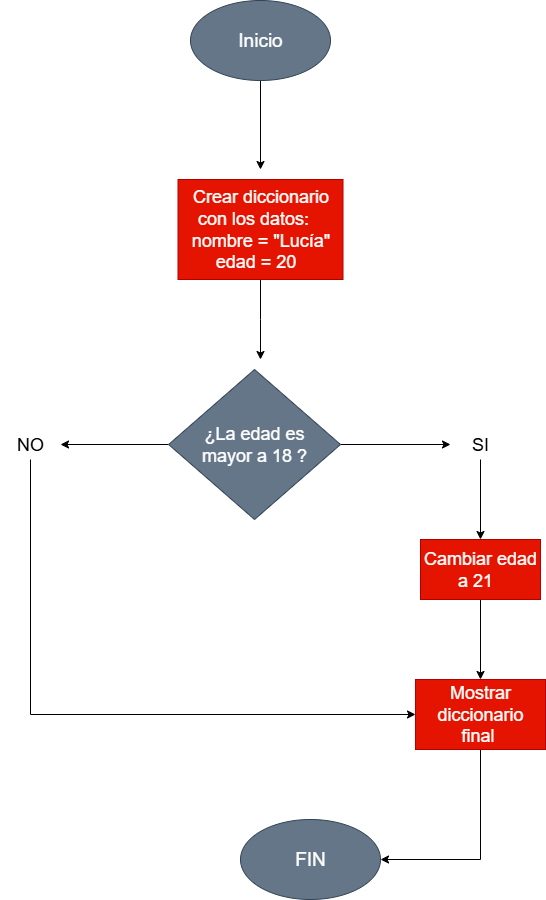

The diagram above was exported from draw.io. Its source (the exported page's mxGraphModel, read from the mxfile embedded in the PNG):
<mxGraphModel dx="872" dy="499" grid="1" gridSize="10" guides="1" tooltips="1" connect="1" arrows="1" fold="1" page="1" pageScale="1" pageWidth="827" pageHeight="1169" math="0" shadow="0">
  <root>
    <mxCell id="0" />
    <mxCell id="1" parent="0" />
    <mxCell id="XyXYfsmoOx8_1LKiq6vj-1" value="" style="edgeStyle=orthogonalEdgeStyle;rounded=0;orthogonalLoop=1;jettySize=auto;html=1;" edge="1" parent="1" source="XyXYfsmoOx8_1LKiq6vj-2">
      <mxGeometry relative="1" as="geometry">
        <mxPoint x="400" y="170" as="targetPoint" />
      </mxGeometry>
    </mxCell>
    <mxCell id="XyXYfsmoOx8_1LKiq6vj-2" value="&lt;font style=&quot;font-size: 19px;&quot;&gt;Inicio&lt;/font&gt;" style="ellipse;whiteSpace=wrap;html=1;fillColor=#647687;strokeColor=#314354;fontColor=#ffffff;" vertex="1" parent="1">
      <mxGeometry x="330" y="1" width="140" height="80" as="geometry" />
    </mxCell>
    <mxCell id="XyXYfsmoOx8_1LKiq6vj-62" value="" style="edgeStyle=orthogonalEdgeStyle;rounded=0;orthogonalLoop=1;jettySize=auto;html=1;" edge="1" parent="1" source="XyXYfsmoOx8_1LKiq6vj-4">
      <mxGeometry relative="1" as="geometry">
        <mxPoint x="400" y="360" as="targetPoint" />
      </mxGeometry>
    </mxCell>
    <mxCell id="XyXYfsmoOx8_1LKiq6vj-4" value="&lt;div&gt;&lt;span style=&quot;font-size: 18px;&quot;&gt;Crear diccionario con los datos:&amp;nbsp; &amp;nbsp; &amp;nbsp;&lt;/span&gt;&lt;span style=&quot;background-color: transparent; color: light-dark(rgb(255, 255, 255), rgb(18, 18, 18)); font-size: 18px;&quot;&gt;nombre = &quot;Lucía&quot;&amp;nbsp;&lt;/span&gt;&lt;/div&gt;&lt;div&gt;&lt;span style=&quot;background-color: transparent; color: light-dark(rgb(255, 255, 255), rgb(18, 18, 18)); font-size: 18px;&quot;&gt;edad = 20&amp;nbsp;&amp;nbsp;&lt;/span&gt;&lt;/div&gt;" style="rounded=0;whiteSpace=wrap;html=1;fillColor=#e51400;strokeColor=#B20000;fontColor=#ffffff;" vertex="1" parent="1">
      <mxGeometry x="317.5" y="180" width="165" height="100" as="geometry" />
    </mxCell>
    <mxCell id="XyXYfsmoOx8_1LKiq6vj-52" value="" style="edgeStyle=orthogonalEdgeStyle;rounded=0;orthogonalLoop=1;jettySize=auto;html=1;" edge="1" parent="1" source="XyXYfsmoOx8_1LKiq6vj-7" target="XyXYfsmoOx8_1LKiq6vj-9">
      <mxGeometry relative="1" as="geometry" />
    </mxCell>
    <mxCell id="XyXYfsmoOx8_1LKiq6vj-79" value="" style="edgeStyle=orthogonalEdgeStyle;rounded=0;orthogonalLoop=1;jettySize=auto;html=1;" edge="1" parent="1" source="XyXYfsmoOx8_1LKiq6vj-7" target="XyXYfsmoOx8_1LKiq6vj-11">
      <mxGeometry relative="1" as="geometry" />
    </mxCell>
    <mxCell id="XyXYfsmoOx8_1LKiq6vj-7" value="&lt;span style=&quot;font-size: 18px;&quot;&gt;¿La edad es&lt;/span&gt;&lt;div&gt;&lt;span style=&quot;font-size: 18px;&quot;&gt;&amp;nbsp;mayor a&amp;nbsp;&lt;/span&gt;&lt;span style=&quot;font-size: 18px; background-color: transparent; color: light-dark(rgb(255, 255, 255), rgb(18, 18, 18));&quot;&gt;18 ?&amp;nbsp;&lt;/span&gt;&lt;/div&gt;" style="rhombus;whiteSpace=wrap;html=1;fillColor=#647687;strokeColor=#314354;fontColor=#ffffff;" vertex="1" parent="1">
      <mxGeometry x="308.12" y="370" width="171.88" height="150" as="geometry" />
    </mxCell>
    <mxCell id="XyXYfsmoOx8_1LKiq6vj-74" value="" style="edgeStyle=orthogonalEdgeStyle;rounded=0;orthogonalLoop=1;jettySize=auto;html=1;" edge="1" parent="1" source="XyXYfsmoOx8_1LKiq6vj-9" target="XyXYfsmoOx8_1LKiq6vj-73">
      <mxGeometry relative="1" as="geometry" />
    </mxCell>
    <mxCell id="XyXYfsmoOx8_1LKiq6vj-9" value="&lt;font style=&quot;font-size: 18px;&quot;&gt;SI&lt;/font&gt;" style="text;html=1;align=center;verticalAlign=middle;whiteSpace=wrap;rounded=0;" vertex="1" parent="1">
      <mxGeometry x="590" y="430" width="60" height="30" as="geometry" />
    </mxCell>
    <mxCell id="XyXYfsmoOx8_1LKiq6vj-16" value="&lt;span style=&quot;font-size: 19px;&quot;&gt;FIN&lt;/span&gt;" style="ellipse;whiteSpace=wrap;html=1;fillColor=#647687;strokeColor=#314354;fontColor=#ffffff;" vertex="1" parent="1">
      <mxGeometry x="380" y="820" width="140" height="80" as="geometry" />
    </mxCell>
    <mxCell id="XyXYfsmoOx8_1LKiq6vj-84" value="" style="edgeStyle=orthogonalEdgeStyle;rounded=0;orthogonalLoop=1;jettySize=auto;html=1;entryX=0;entryY=0.5;entryDx=0;entryDy=0;exitX=0.5;exitY=1;exitDx=0;exitDy=0;" edge="1" parent="1" source="XyXYfsmoOx8_1LKiq6vj-11" target="XyXYfsmoOx8_1LKiq6vj-81">
      <mxGeometry relative="1" as="geometry">
        <mxPoint x="170" y="720" as="targetPoint" />
      </mxGeometry>
    </mxCell>
    <mxCell id="XyXYfsmoOx8_1LKiq6vj-11" value="&lt;span style=&quot;font-size: 18px;&quot;&gt;NO&lt;/span&gt;" style="text;html=1;align=center;verticalAlign=middle;whiteSpace=wrap;rounded=0;" vertex="1" parent="1">
      <mxGeometry x="140" y="430" width="60" height="30" as="geometry" />
    </mxCell>
    <mxCell id="XyXYfsmoOx8_1LKiq6vj-82" value="" style="edgeStyle=orthogonalEdgeStyle;rounded=0;orthogonalLoop=1;jettySize=auto;html=1;" edge="1" parent="1" source="XyXYfsmoOx8_1LKiq6vj-73" target="XyXYfsmoOx8_1LKiq6vj-81">
      <mxGeometry relative="1" as="geometry" />
    </mxCell>
    <mxCell id="XyXYfsmoOx8_1LKiq6vj-73" value="&lt;div&gt;&lt;span style=&quot;font-size: 18px;&quot;&gt;Cambiar edad a&lt;/span&gt;&lt;span style=&quot;font-size: 18px; background-color: transparent; color: light-dark(rgb(255, 255, 255), rgb(18, 18, 18));&quot;&gt;&amp;nbsp;21&amp;nbsp;&amp;nbsp;&lt;/span&gt;&lt;/div&gt;" style="whiteSpace=wrap;html=1;fillColor=#e51400;fontColor=#ffffff;strokeColor=#B20000;" vertex="1" parent="1">
      <mxGeometry x="560" y="540" width="120" height="60" as="geometry" />
    </mxCell>
    <mxCell id="XyXYfsmoOx8_1LKiq6vj-86" value="" style="edgeStyle=orthogonalEdgeStyle;rounded=0;orthogonalLoop=1;jettySize=auto;html=1;exitX=0.5;exitY=1;exitDx=0;exitDy=0;entryX=1;entryY=0.5;entryDx=0;entryDy=0;" edge="1" parent="1" source="XyXYfsmoOx8_1LKiq6vj-81" target="XyXYfsmoOx8_1LKiq6vj-16">
      <mxGeometry relative="1" as="geometry">
        <mxPoint x="530" y="870" as="targetPoint" />
      </mxGeometry>
    </mxCell>
    <mxCell id="XyXYfsmoOx8_1LKiq6vj-81" value="&lt;font style=&quot;font-size: 18px;&quot;&gt;Mostrar diccionario final&amp;nbsp;&lt;/font&gt;" style="whiteSpace=wrap;html=1;fillColor=#e51400;strokeColor=#B20000;fontColor=#ffffff;" vertex="1" parent="1">
      <mxGeometry x="555" y="680" width="130" height="70" as="geometry" />
    </mxCell>
  </root>
</mxGraphModel>